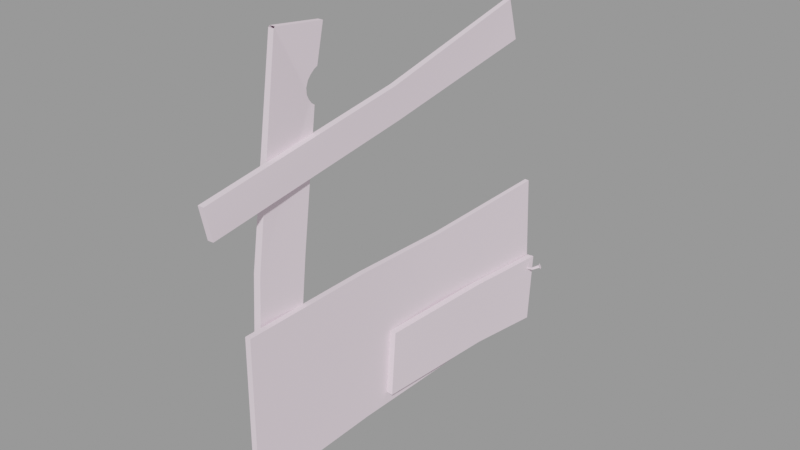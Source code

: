 # Source: wood_debris4.blend  (saved by Blender 2.92.15; exported with 4.5.12 LTS)
import bpy
from mathutils import Matrix  # noqa: F401  (used for matrix-valued properties, if any)

bpy.ops.wm.read_factory_settings(use_empty=True)
scene = bpy.context.scene
scene.name = 'wood_debris4.qc'

# ---- collections
col_wood_debris4 = bpy.data.collections.new('wood_debris4'); scene.collection.children.link(col_wood_debris4)

# ---- materials (node trees are filled in below, after node groups)
mat_wood_debris1 = bpy.data.materials.new('wood_debris1')
mat_wood_debris1.use_transparent_shadow = False
mat_wood_debris1.diffuse_color = (0.9691, 0.7994, 0.9082, 1.0)

# ---- material node trees

# ---- meshes
me_wood_debris4 = bpy.data.meshes.new('wood_debris4')
me_wood_debris4.from_pydata([(4.73, 60.21, -35.82), (5.323, 60.4, -37.06), (4.138, 61.46, -35.9), (4.73, 61.66, -37.15), (-4.414, -25.08, 48.47), (-3.739, -23.42, 58.58), (-2.829, -25.13, 48.48), (-2.246, -23.47, 58.59), (4.204, 61.06, -36.34), (4.485, 60.46, -36.3), (-0.2775, -52.51, -8.439), (-2.972, -10.51, -10.55), (-1.932, -52.51, -8.487), (-4.589, -10.51, -10.6), (-4.334, 20.17, -11.53), (-2.885, 20.16, -11.53), (-2.724, 61.48, -9.695), (-1.531, 61.54, -9.813), (-2.767, 49.36, 47.41), (-4.324, 49.36, 47.34), (-2.215, 0.9894, 36.62), (-3.953, 0.9633, 36.64), (-2.06, -62.47, 28.4), (-0.2957, -62.46, 28.46), (-2.255, -37.85, 60.45), (-3.895, -37.79, 60.44), (4.485, 61.15, -36.93), (1.217, 62.36, -34.83), (1.214, 60.91, -56.16), (-0.6832, 62.19, -34.86), (-0.622, 60.74, -56.2), (4.767, 60.56, -36.89), (-0.2301, -60.73, 19.65), (-1.935, -60.75, 19.59), (-3.831, -51.38, -58.88), (-4.547, -39.26, -60.45), (-1.816, -51.16, -58.89), (-2.536, -39.18, -60.45), (2.61, 60.12, -37.9), (2.827, 59.66, -37.87), (-0.1577, 59.34, -38.21), (-0.1225, 59.7, -38.2), (-2.739, -0.861, -32.42), (-2.678, -2.349, -51.68), (-0.8389, -0.8751, -32.53), (-0.8493, -2.362, -51.78), (-0.4932, 62.47, -54.11), (-2.179, 62.45, -53.98), (-2.74, 2.664, 26.94), (-4.395, 2.639, 26.97), (-4.12, 52.59, 35.55), (-2.621, 52.6, 35.61), (0.0733, -53.34, -52.83), (-1.651, -53.34, -52.78), (2.393, 60.05, -37.45), (-0.08737, 59.68, -37.85), (-2.257, -38.25, 60.15), (-3.904, -38.19, 60.14), (-3.21, -45.63, 3.602), (-5.323, -45.57, 3.602), (-3.176, -31.0, 3.539), (-5.182, -30.96, 3.539), (-4.568, -26.3, 39.63), (-2.898, -26.35, 39.64), (-0.1922, 37.27, -54.02), (-2.022, 37.1, -54.0), (-1.778, 35.5, -33.32), (0.1184, 35.68, -33.36), (-0.1225, 59.33, -37.86), (2.61, 59.59, -37.42), (-2.889, -27.27, 40.27), (-2.88, -28.09, 41.34), (-2.877, -28.71, 42.62), (-2.873, -28.81, 44.27), (-2.859, -28.22, 45.89), (-2.845, -27.3, 47.02), (-2.837, -26.17, 47.96), (-2.876, 18.84, -56.05), (-4.137, 18.82, -56.04), (-2.62, -10.51, -55.15), (-4.165, -10.51, -55.15), (-4.44, -26.15, 48.02), (-4.465, -27.32, 47.13), (-4.5, -28.26, 46.07), (-4.535, -28.89, 44.46), (-4.538, -28.75, 42.79), (-4.542, -28.11, 41.45), (-4.555, -27.25, 40.33)], [], [(0, 1, 2), (3, 2, 1), (4, 5, 6), (7, 6, 5), (2, 8, 0), (9, 0, 8), (10, 11, 12), (13, 12, 11), (13, 11, 14), (15, 14, 11), (14, 15, 16), (17, 16, 15), (18, 19, 20), (21, 20, 19), (21, 22, 20), (23, 20, 22), (24, 7, 25), (5, 25, 7), (2, 3, 8), (26, 8, 3), (27, 28, 29), (30, 29, 28), (1, 31, 3), (26, 3, 31), (23, 22, 32), (33, 32, 22), (34, 35, 36), (37, 36, 35), (26, 31, 38), (39, 38, 31), (39, 40, 38), (41, 38, 40), (1, 0, 31), (9, 31, 0), (42, 43, 44), (45, 44, 43), (46, 47, 17), (16, 17, 47), (32, 33, 48), (49, 48, 33), (49, 50, 48), (51, 48, 50), (18, 51, 19), (50, 19, 51), (52, 10, 53), (12, 53, 10), (26, 38, 8), (54, 8, 38), (38, 41, 54), (55, 54, 41), (56, 57, 58), (59, 58, 57), (59, 34, 58), (36, 58, 34), (37, 35, 60), (61, 60, 35), (61, 62, 60), (63, 60, 62), (28, 64, 30), (65, 30, 64), (64, 45, 65), (43, 65, 45), (42, 44, 66), (67, 66, 44), (66, 67, 29), (27, 29, 67), (68, 40, 69), (39, 69, 40), (69, 39, 9), (31, 9, 39), (28, 27, 64), (67, 64, 27), (64, 67, 45), (44, 45, 67), (36, 37, 58), (60, 58, 37), (58, 60, 63), (58, 63, 70), (58, 70, 71), (56, 58, 71), (71, 72, 56), (72, 24, 56), (72, 73, 24), (73, 74, 24), (74, 75, 24), (75, 76, 24), (76, 6, 24), (6, 7, 24), (50, 49, 19), (21, 19, 49), (49, 33, 21), (22, 21, 33), (30, 65, 29), (66, 29, 65), (65, 43, 66), (42, 66, 43), (46, 77, 47), (78, 47, 77), (77, 79, 78), (80, 78, 79), (80, 79, 53), (52, 53, 79), (55, 68, 54), (69, 54, 68), (54, 69, 8), (9, 8, 69), (23, 32, 20), (48, 20, 32), (20, 48, 18), (51, 18, 48), (10, 52, 11), (79, 11, 52), (11, 79, 15), (77, 15, 79), (77, 46, 15), (17, 15, 46), (4, 6, 81), (76, 81, 6), (81, 76, 82), (75, 82, 76), (82, 75, 83), (74, 83, 75), (83, 74, 84), (73, 84, 74), (84, 73, 85), (72, 85, 73), (85, 72, 86), (71, 86, 72), (86, 71, 87), (70, 87, 71), (70, 63, 87), (62, 87, 63), (16, 47, 14), (78, 14, 47), (78, 80, 14), (13, 14, 80), (80, 53, 13), (12, 13, 53), (25, 5, 4), (25, 4, 81), (25, 81, 82), (25, 82, 83), (25, 83, 84), (25, 84, 85), (57, 25, 85), (57, 85, 86), (86, 59, 57), (86, 87, 59), (87, 62, 59), (62, 61, 59), (61, 35, 59), (34, 59, 35)])
me_wood_debris4.polygons.foreach_set('use_smooth', [True] * 152)
_k = set([(0, 1), (0, 2), (0, 9), (1, 3), (1, 31), (2, 3), (2, 8), (3, 26), (4, 5), (4, 6), (4, 81), (5, 7), (5, 25), (6, 7), (6, 76), (7, 24), (8, 9), (8, 26), (8, 54), (9, 31), (9, 69), (10, 11), (10, 12), (10, 52), (11, 15), (12, 13), (12, 53), (13, 14), (14, 16), (15, 17), (16, 17), (16, 47), (17, 46), (18, 19), (18, 20), (18, 51), (19, 21), (19, 50), (20, 23), (21, 22), (22, 23), (22, 33), (23, 32), (25, 85), (26, 31), (26, 38), (27, 28), (27, 29), (27, 67), (28, 30), (28, 64), (29, 30), (29, 66), (30, 65), (31, 39), (32, 33), (32, 48), (33, 49), (34, 35), (34, 36), (34, 59), (35, 37), (35, 61), (36, 37), (36, 58), (37, 60), (38, 41), (39, 40), (40, 69), (42, 43), (42, 44), (42, 66), (43, 45), (43, 65), (44, 45), (44, 67), (45, 64), (46, 47), (46, 77), (47, 78), (48, 51), (49, 50), (50, 51), (52, 53), (52, 79), (53, 80), (54, 55), (54, 68), (56, 58), (56, 72), (57, 58), (57, 59), (60, 63), (61, 62), (62, 63), (62, 87), (63, 70), (68, 69), (70, 71), (71, 72), (72, 73), (73, 74), (74, 75), (75, 76), (77, 79), (78, 80), (81, 82), (82, 83), (83, 84), (84, 85), (85, 86), (86, 87)])
me_wood_debris4.attributes.new('sharp_edge', 'BOOLEAN', 'EDGE').data.foreach_set('value', [ (min(e.vertices), max(e.vertices)) in _k for e in me_wood_debris4.edges])
_uv = me_wood_debris4.uv_layers.new(name='UVMap')
_uv.uv.foreach_set('vector', [0.2296, 0.79, 0.2194, 0.79, 0.2296, 0.7798, 0.2194, 0.7798, 0.2296, 0.7798, 0.2194, 0.79, 0.558, 0.317, 0.5565, 0.2904, 0.562, 0.3164, 0.5603, 0.2899, 0.562, 0.3164, 0.5565, 0.2904, 0.01646, 0.9584, 0.01986, 0.9617, 0.01646, 0.9702, 0.01983, 0.9668, 0.01646, 0.9702, 0.01986, 0.9617, 0.8725, 0.6913, 0.8706, 0.5822, 0.8768, 0.6909, 0.8747, 0.582, 0.8768, 0.6909, 0.8706, 0.5822, 0.8747, 0.582, 0.8706, 0.5822, 0.8741, 0.5029, 0.8704, 0.5027, 0.8741, 0.5029, 0.8706, 0.5822, 0.8741, 0.5029, 0.8704, 0.5027, 0.8809, 0.3961, 0.8778, 0.3956, 0.8809, 0.3961, 0.8704, 0.5027, 0.07835, 0.4725, 0.08221, 0.4727, 0.07038, 0.6007, 0.07469, 0.6008, 0.07038, 0.6007, 0.08221, 0.4727, 0.07469, 0.6008, 0.07654, 0.7665, 0.07038, 0.6007, 0.07216, 0.7666, 0.07038, 0.6007, 0.07654, 0.7665, 0.5972, 0.2886, 0.5603, 0.2899, 0.5969, 0.2843, 0.56, 0.2861, 0.5969, 0.2843, 0.5603, 0.2899, 0.01646, 0.9584, 0.02824, 0.9582, 0.01986, 0.9617, 0.02487, 0.9616, 0.01986, 0.9617, 0.02824, 0.9582, 0.7991, 0.7061, 0.7446, 0.7056, 0.799, 0.7012, 0.7445, 0.7009, 0.799, 0.7012, 0.7446, 0.7056, 0.02824, 0.9699, 0.02483, 0.9666, 0.02824, 0.9582, 0.02487, 0.9616, 0.02824, 0.9582, 0.02483, 0.9666, 0.0161, 0.7711, 0.01591, 0.7665, 0.03883, 0.7695, 0.03863, 0.7651, 0.03883, 0.7695, 0.01591, 0.7665, 0.6083, 0.5994, 0.6391, 0.5994, 0.6085, 0.6045, 0.639, 0.6045, 0.6085, 0.6045, 0.6391, 0.5994, 0.08205, 0.903, 0.08725, 0.9028, 0.08439, 0.9222, 0.08813, 0.9213, 0.08439, 0.9222, 0.08725, 0.9028, 0.08813, 0.9213, 0.08975, 0.9455, 0.08439, 0.9222, 0.08695, 0.9449, 0.08439, 0.9222, 0.08975, 0.9455, 0.02824, 0.9699, 0.01646, 0.9702, 0.02483, 0.9666, 0.01983, 0.9668, 0.02483, 0.9666, 0.01646, 0.9702, 0.6932, 0.8688, 0.7426, 0.869, 0.6934, 0.8737, 0.7428, 0.8737, 0.6934, 0.8737, 0.7426, 0.869, 0.9838, 0.39, 0.9835, 0.3939, 0.8811, 0.3933, 0.8809, 0.3961, 0.8811, 0.3933, 0.9835, 0.3939, 0.04295, 0.7653, 0.03863, 0.7651, 0.04592, 0.6, 0.04173, 0.6, 0.04592, 0.6, 0.03863, 0.7651, 0.04173, 0.6, 0.03887, 0.469, 0.04592, 0.6, 0.04267, 0.4688, 0.04592, 0.6, 0.03887, 0.469, 0.07835, 0.4725, 0.04267, 0.4688, 0.07861, 0.4678, 0.04293, 0.4644, 0.07861, 0.4678, 0.04267, 0.4688, 0.7583, 0.69, 0.8725, 0.6913, 0.7584, 0.6943, 0.8724, 0.6954, 0.7584, 0.6943, 0.8725, 0.6913, 0.08205, 0.903, 0.08439, 0.9222, 0.0769, 0.9037, 0.08049, 0.9234, 0.0769, 0.9037, 0.08439, 0.9222, 0.08439, 0.9222, 0.08695, 0.9449, 0.08049, 0.9234, 0.08414, 0.9446, 0.08049, 0.9234, 0.08695, 0.9449, 0.5981, 0.2894, 0.6023, 0.2895, 0.598, 0.4372, 0.6033, 0.4371, 0.598, 0.4372, 0.6023, 0.2895, 0.6033, 0.4371, 0.6083, 0.5994, 0.598, 0.4372, 0.6032, 0.5997, 0.598, 0.4372, 0.6083, 0.5994, 0.5718, 0.6009, 0.5667, 0.6011, 0.5661, 0.4338, 0.561, 0.434, 0.5661, 0.4338, 0.5667, 0.6011, 0.561, 0.434, 0.5588, 0.3398, 0.5661, 0.4338, 0.563, 0.3396, 0.5661, 0.4338, 0.5588, 0.3398, 0.7446, 0.7056, 0.7455, 0.7668, 0.7419, 0.7063, 0.7409, 0.7674, 0.7419, 0.7063, 0.7455, 0.7668, 0.7455, 0.7668, 0.7439, 0.8689, 0.7409, 0.7674, 0.7426, 0.869, 0.7409, 0.7674, 0.7439, 0.8689, 0.7979, 0.8691, 0.7931, 0.8688, 0.8025, 0.7756, 0.7977, 0.7748, 0.8025, 0.7756, 0.7931, 0.8688, 0.8025, 0.7756, 0.7977, 0.7748, 0.8039, 0.7068, 0.7991, 0.7061, 0.8039, 0.7068, 0.7977, 0.7748, 0.09246, 0.9448, 0.08975, 0.9455, 0.09196, 0.9221, 0.08813, 0.9213, 0.09196, 0.9221, 0.08975, 0.9455, 0.09196, 0.9221, 0.08813, 0.9213, 0.09246, 0.903, 0.08725, 0.9028, 0.09246, 0.903, 0.08813, 0.9213, 0.7446, 0.7056, 0.7991, 0.7061, 0.7455, 0.7668, 0.7977, 0.7748, 0.7455, 0.7668, 0.7991, 0.7061, 0.7455, 0.7668, 0.7977, 0.7748, 0.7439, 0.8689, 0.7931, 0.8688, 0.7439, 0.8689, 0.7977, 0.7748, 0.6032, 0.5997, 0.5718, 0.6009, 0.598, 0.4372, 0.5661, 0.4338, 0.598, 0.4372, 0.5718, 0.6009, 0.598, 0.4372, 0.5661, 0.4338, 0.563, 0.3396, 0.598, 0.4372, 0.563, 0.3396, 0.5655, 0.3381, 0.598, 0.4372, 0.5655, 0.3381, 0.5678, 0.3356, 0.5981, 0.2894, 0.598, 0.4372, 0.5678, 0.3356, 0.5678, 0.3356, 0.5697, 0.3324, 0.5981, 0.2894, 0.5697, 0.3324, 0.5972, 0.2886, 0.5981, 0.2894, 0.5697, 0.3324, 0.5703, 0.3282, 0.5972, 0.2886, 0.5703, 0.3282, 0.5692, 0.3238, 0.5972, 0.2886, 0.5692, 0.3238, 0.5672, 0.3207, 0.5972, 0.2886, 0.5672, 0.3207, 0.5645, 0.318, 0.5972, 0.2886, 0.5645, 0.318, 0.562, 0.3164, 0.5972, 0.2886, 0.562, 0.3164, 0.5603, 0.2899, 0.5972, 0.2886, 0.03887, 0.469, 0.04173, 0.6, 0.008065, 0.4729, 0.01685, 0.6009, 0.008065, 0.4729, 0.04173, 0.6, 0.04173, 0.6, 0.03863, 0.7651, 0.01685, 0.6009, 0.01591, 0.7665, 0.01685, 0.6009, 0.03863, 0.7651, 0.7419, 0.7063, 0.7409, 0.7674, 0.6872, 0.7066, 0.6885, 0.7754, 0.6872, 0.7066, 0.7409, 0.7674, 0.7409, 0.7674, 0.7426, 0.869, 0.6885, 0.7754, 0.6932, 0.8688, 0.6885, 0.7754, 0.7426, 0.869, 0.9879, 0.3934, 0.9918, 0.5064, 0.9835, 0.3939, 0.9886, 0.5066, 0.9835, 0.3939, 0.9918, 0.5064, 0.9918, 0.5064, 0.9902, 0.5826, 0.9886, 0.5066, 0.9863, 0.5822, 0.9886, 0.5066, 0.9902, 0.5826, 0.9863, 0.5822, 0.9902, 0.5826, 0.9804, 0.693, 0.9848, 0.6935, 0.9804, 0.693, 0.9902, 0.5826, 0.08414, 0.9446, 0.08158, 0.9458, 0.08049, 0.9234, 0.07638, 0.9234, 0.08049, 0.9234, 0.08158, 0.9458, 0.08049, 0.9234, 0.07638, 0.9234, 0.0769, 0.9037, 0.07181, 0.9046, 0.0769, 0.9037, 0.07638, 0.9234, 0.07216, 0.7666, 0.04295, 0.7653, 0.07038, 0.6007, 0.04592, 0.6, 0.07038, 0.6007, 0.04295, 0.7653, 0.07038, 0.6007, 0.04592, 0.6, 0.07835, 0.4725, 0.04267, 0.4688, 0.07835, 0.4725, 0.04592, 0.6, 0.8725, 0.6913, 0.7583, 0.69, 0.8706, 0.5822, 0.7557, 0.5788, 0.8706, 0.5822, 0.7583, 0.69, 0.8706, 0.5822, 0.7557, 0.5788, 0.8704, 0.5027, 0.7557, 0.5029, 0.8704, 0.5027, 0.7557, 0.5788, 0.7557, 0.5029, 0.7639, 0.39, 0.8704, 0.5027, 0.8778, 0.3956, 0.8704, 0.5027, 0.7639, 0.39, 0.3474, 0.8719, 0.341, 0.8715, 0.3477, 0.8668, 0.3412, 0.8664, 0.3477, 0.8668, 0.341, 0.8715, 0.3477, 0.8668, 0.3412, 0.8664, 0.348, 0.8605, 0.3414, 0.86, 0.348, 0.8605, 0.3412, 0.8664, 0.348, 0.8605, 0.3414, 0.86, 0.3482, 0.8543, 0.3416, 0.8537, 0.3482, 0.8543, 0.3414, 0.86, 0.3482, 0.8543, 0.3416, 0.8537, 0.3483, 0.8467, 0.3415, 0.8461, 0.3483, 0.8467, 0.3416, 0.8537, 0.3483, 0.8467, 0.3415, 0.8461, 0.3481, 0.8395, 0.3413, 0.8389, 0.3481, 0.8395, 0.3415, 0.8461, 0.3481, 0.8395, 0.3413, 0.8389, 0.3479, 0.833, 0.3412, 0.8327, 0.3479, 0.833, 0.3413, 0.8389, 0.3479, 0.833, 0.3412, 0.8327, 0.3478, 0.8269, 0.3411, 0.8269, 0.3478, 0.8269, 0.3412, 0.8327, 0.3411, 0.8269, 0.341, 0.822, 0.3478, 0.8269, 0.3478, 0.8217, 0.3478, 0.8269, 0.341, 0.822, 0.8809, 0.3961, 0.9835, 0.3939, 0.8741, 0.5029, 0.9886, 0.5066, 0.8741, 0.5029, 0.9835, 0.3939, 0.9886, 0.5066, 0.9863, 0.5822, 0.8741, 0.5029, 0.8747, 0.582, 0.8741, 0.5029, 0.9863, 0.5822, 0.9863, 0.5822, 0.9804, 0.693, 0.8747, 0.582, 0.8768, 0.6909, 0.8747, 0.582, 0.9804, 0.693, 0.6032, 0.2886, 0.6396, 0.2881, 0.639, 0.3147, 0.6032, 0.2886, 0.639, 0.3147, 0.6365, 0.3162, 0.6032, 0.2886, 0.6365, 0.3162, 0.6339, 0.3189, 0.6032, 0.2886, 0.6339, 0.3189, 0.6319, 0.322, 0.6032, 0.2886, 0.6319, 0.322, 0.6309, 0.3264, 0.6032, 0.2886, 0.6309, 0.3264, 0.6318, 0.3306, 0.6023, 0.2895, 0.6032, 0.2886, 0.6318, 0.3306, 0.6023, 0.2895, 0.6318, 0.3306, 0.6339, 0.3338, 0.6339, 0.3338, 0.6033, 0.4371, 0.6023, 0.2895, 0.6339, 0.3338, 0.6364, 0.3364, 0.6033, 0.4371, 0.6364, 0.3364, 0.639, 0.3379, 0.6033, 0.4371, 0.639, 0.3379, 0.6398, 0.4323, 0.6033, 0.4371, 0.6398, 0.4323, 0.6391, 0.5994, 0.6033, 0.4371, 0.6083, 0.5994, 0.6033, 0.4371, 0.6391, 0.5994])
me_wood_debris4.materials.append(mat_wood_debris1)
me_wood_debris4.use_remesh_fix_poles = True
me_wood_debris4.use_remesh_preserve_attributes = False
me_wood_debris4.use_mirror_vertex_groups = False
me_wood_debris4.update()
me_wood_debris4.normals_split_custom_set([tuple(v) for v in zip(*[iter([0.7986, 0.4066, 0.4437, 0.7986, 0.4066, 0.4437, 0.7986, 0.4066, 0.4437, 0.7986, 0.4066, 0.4437, 0.7986, 0.4066, 0.4437, 0.7986, 0.4066, 0.4437, 0.031, 0.986, -0.1638, 0.03368, 0.986, -0.1635, 0.03351, 0.986, -0.1635, 0.03618, 0.9859, -0.1633, 0.03351, 0.986, -0.1635, 0.03368, 0.986, -0.1635, -0.8852, -0.4012, 0.2355, -0.8852, -0.4012, 0.2355, -0.8852, -0.4012, 0.2356, -0.8852, -0.4012, 0.2356, -0.8852, -0.4012, 0.2356, -0.8852, -0.4012, 0.2355, -0.02886, 0.04839, 0.9984, -0.02107, 0.03987, 0.999, -0.02796, 0.04842, 0.9984, -0.02705, 0.03943, 0.9989, -0.02796, 0.04842, 0.9984, -0.02107, 0.03987, 0.999, -0.02705, 0.03943, 0.9989, -0.02107, 0.03987, 0.999, -0.01014, 0.006055, 0.9999, 0.0324, -0.01905, 0.9993, -0.01014, 0.006055, 0.9999, -0.02107, 0.03987, 0.999, -0.01014, 0.006055, 0.9999, 0.0324, -0.01905, 0.9993, 0.04932, -0.04453, 0.9978, 0.1005, -0.04456, 0.9939, 0.04932, -0.04453, 0.9978, 0.0324, -0.01905, 0.9993, -0.03986, -0.2179, 0.9752, -0.01362, -0.2169, 0.9761, -0.01203, -0.1729, 0.9849, 0.01205, -0.1714, 0.9851, -0.01203, -0.1729, 0.9849, -0.01362, -0.2169, 0.9761, 0.01205, -0.1714, 0.9851, -0.0104, -0.1283, 0.9917, -0.01203, -0.1729, 0.9849, -0.03232, -0.1285, 0.9912, -0.01203, -0.1729, 0.9849, -0.0104, -0.1283, 0.9917, -0.002088, 0.1288, 0.9917, -0.001658, 0.1287, 0.9917, -0.003325, 0.1289, 0.9917, -0.002804, 0.1289, 0.9917, -0.003325, 0.1289, 0.9917, -0.001658, 0.1287, 0.9917, -0.8852, 0.2696, -0.3792, -0.8852, 0.2696, -0.3792, -0.8852, 0.2696, -0.3792, -0.8852, 0.2696, -0.3792, -0.8852, 0.2696, -0.3792, -0.8852, 0.2696, -0.3792, -0.09087, 0.9936, -0.0677, -0.09089, 0.9936, -0.0677, -0.09087, 0.9936, -0.0677, -0.09089, 0.9936, -0.0677, -0.09087, 0.9936, -0.0677, -0.09089, 0.9936, -0.0677, -0.3376, -0.2213, -0.9149, -0.3376, -0.2213, -0.9149, -0.3376, -0.2213, -0.9149, -0.3376, -0.2213, -0.9149, -0.3376, -0.2213, -0.9149, -0.3376, -0.2213, -0.9149, 0.01398, -0.9813, -0.1919, 0.01398, -0.9813, -0.1919, 0.01393, -0.9813, -0.1919, 0.01392, -0.9813, -0.1919, 0.01393, -0.9813, -0.1919, 0.01398, -0.9813, -0.1919, 0.007924, -0.1286, -0.9917, 0.008165, -0.1285, -0.9917, 0.00742, -0.1287, -0.9917, 0.007565, -0.1286, -0.9917, 0.00742, -0.1287, -0.9917, 0.008165, -0.1285, -0.9917, 0.3995, 0.1266, -0.908, 0.3995, 0.1266, -0.908, 0.2582, 0.068, -0.9637, 0.2611, 0.05763, -0.9636, 0.2582, 0.068, -0.9637, 0.3995, 0.1266, -0.908, 0.2611, 0.05763, -0.9636, 0.1101, 0.007638, -0.9939, 0.2582, 0.068, -0.9637, 0.1044, 0.02816, -0.9941, 0.2582, 0.068, -0.9637, 0.1101, 0.007638, -0.9939, -0.3376, -0.8921, -0.3002, -0.3376, -0.8921, -0.3002, -0.3376, -0.8921, -0.3002, -0.3375, -0.8922, -0.3002, -0.3376, -0.8921, -0.3002, -0.3376, -0.8921, -0.3002, -0.003117, -0.997, 0.07703, -0.003108, -0.997, 0.07703, -0.003116, -0.997, 0.07703, -0.003107, -0.997, 0.07703, -0.003116, -0.997, 0.07703, -0.003108, -0.997, 0.07703, -0.009735, 0.9997, 0.02082, -0.02589, 0.9994, 0.02105, -0.0259, 0.9994, 0.02105, -0.04206, 0.9989, 0.02128, -0.0259, 0.9994, 0.02105, -0.02589, 0.9994, 0.02105, 0.03001, 0.1155, -0.9929, 0.007906, 0.1152, -0.9933, 0.009555, 0.1427, -0.9897, -0.01459, 0.1423, -0.9897, 0.009555, 0.1427, -0.9897, 0.007906, 0.1152, -0.9933, -0.01459, 0.1423, -0.9897, 0.01123, 0.1701, -0.9854, 0.009555, 0.1427, -0.9897, 0.03738, 0.1707, -0.9846, 0.009555, 0.1427, -0.9897, 0.01123, 0.1701, -0.9854, -0.01618, 0.9643, 0.2643, -0.01616, 0.9643, 0.2643, -0.01618, 0.9643, 0.2643, -0.01616, 0.9643, 0.2643, -0.01618, 0.9643, 0.2643, -0.01616, 0.9643, 0.2643, 0.001177, -0.9998, 0.01872, -0.0004562, -0.9998, 0.01877, -0.0009239, -0.9998, 0.01878, -0.002612, -0.9998, 0.01883, -0.0009239, -0.9998, 0.01878, -0.0004562, -0.9998, 0.01877, -0.4512, 0.8892, -0.07566, -0.3587, 0.9331, -0.02489, -0.4512, 0.8892, -0.07568, -0.2589, 0.9657, 0.02201, -0.4512, 0.8892, -0.07568, -0.3587, 0.9331, -0.02489, -0.3587, 0.9331, -0.02489, -0.1576, 0.985, 0.07044, -0.2589, 0.9657, 0.02201, -0.1556, 0.9858, 0.06321, -0.2589, 0.9657, 0.02201, -0.1576, 0.985, 0.07044, -0.03766, -0.9908, 0.1299, -0.0321, -0.991, 0.13, 0.004667, -0.9938, 0.1107, -0.02644, -0.9935, 0.111, 0.004677, -0.9938, 0.1107, -0.03194, -0.991, 0.13, -0.02644, -0.9935, 0.111, 0.0414, -0.995, 0.09116, 0.004677, -0.9938, 0.1107, 0.1091, -0.9899, 0.09002, 0.004677, -0.9938, 0.1107, 0.0414, -0.995, 0.09116, -0.03851, 0.9911, -0.127, -0.007653, 0.9918, -0.1278, 0.009185, 0.9917, -0.1279, 0.02322, 0.9915, -0.1283, 0.009185, 0.9917, -0.1279, -0.007653, 0.9918, -0.1278, 0.02322, 0.9915, -0.1283, 0.02593, 0.9914, -0.1281, 0.009185, 0.9917, -0.1279, 0.02895, 0.9914, -0.1279, 0.009185, 0.9917, -0.1279, 0.02593, 0.9914, -0.1281, 0.02539, -0.09168, -0.9955, 0.004894, -0.08016, -0.9968, 0.01084, -0.09197, -0.9957, -0.0215, -0.06884, -0.9974, 0.01084, -0.09197, -0.9957, 0.004894, -0.08016, -0.9968, 0.004894, -0.08016, -0.9968, -0.03035, -0.05711, -0.9979, -0.0215, -0.06884, -0.9974, -0.05366, -0.05775, -0.9969, -0.0215, -0.06884, -0.9974, -0.03035, -0.05711, -0.9979, 0.05604, 0.02331, 0.9982, 0.03624, 0.02282, 0.9991, 0.02853, 0.03418, 0.999, 0.003297, 0.04501, 0.999, 0.02853, 0.03418, 0.999, 0.03624, 0.02282, 0.9991, 0.02853, 0.03418, 0.999, 0.003297, 0.04501, 0.999, -0.003264, 0.05635, 0.9984, -0.01982, 0.05584, 0.9982, -0.003264, 0.05635, 0.9984, 0.003297, 0.04501, 0.999, 0.1044, -0.9928, -0.05846, 0.1101, -0.9908, -0.079, 0.2091, -0.9772, -0.03744, 0.3086, -0.9512, -0.001886, 0.2091, -0.9772, -0.03744, 0.1101, -0.9908, -0.07896, 0.2091, -0.9772, -0.03744, 0.3086, -0.9512, -0.001886, 0.3995, -0.9155, 0.04691, 0.3995, -0.9155, 0.04691, 0.3995, -0.9155, 0.04691, 0.3086, -0.9512, -0.001886, 0.9982, -0.05902, 0.00388, 0.9987, -0.05046, -0.00735, 0.9992, -0.03952, -0.01027, 0.9995, -0.02858, -0.01103, 0.9992, -0.03952, -0.01027, 0.9987, -0.05046, -0.00735, 0.9992, -0.03952, -0.01027, 0.9995, -0.02858, -0.01103, 0.9997, -0.02181, -0.007478, 0.9997, -0.02614, 0.001482, 0.9997, -0.02181, -0.007478, 0.9995, -0.02858, -0.01103, 0.9979, 0.06219, 0.01676, 0.9995, 0.02996, 0.01353, 0.9999, 0.01414, -0.003217, 1.0, -0.002282, 0.001804, 0.9999, 0.01414, -0.003217, 0.9995, 0.02996, 0.01353, 0.9999, 0.01414, -0.003217, 1.0, -0.002282, 0.001804, 1.0, 0.0001079, -0.008696, 0.9999, 0.01414, -0.003217, 1.0, 0.0001079, -0.008696, 1.0, 0.001101, -0.009289, 0.9999, 0.01414, -0.003217, 1.0, 0.001101, -0.009289, 0.9831, 0.17, 0.0677, 0.9827, 0.1749, 0.0612, 0.9999, 0.01414, -0.003217, 0.9831, 0.17, 0.0677, 0.9831, 0.17, 0.0677, 0.9792, 0.191, 0.06869, 0.9827, 0.1749, 0.0612, 0.9792, 0.191, 0.0687, 0.9993, 0.02266, -0.02818, 0.9827, 0.1749, 0.06117, 0.9792, 0.191, 0.0687, 0.9986, 0.05236, -0.008909, 0.9993, 0.02266, -0.02818, 0.9986, 0.05236, -0.008909, 0.9994, 0.02582, -0.02442, 0.9993, 0.02266, -0.02818, 0.9994, 0.02582, -0.02442, 0.9994, 0.01877, -0.0292, 0.9993, 0.02266, -0.02818, 0.9994, 0.01877, -0.0292, 0.9993, 0.01436, -0.03316, 0.9993, 0.02266, -0.02818, 0.9993, 0.01436, -0.03316, 0.9989, 0.001327, -0.04649, 0.9993, 0.02266, -0.02818, 0.9989, 0.001327, -0.04649, 0.9984, -0.00789, -0.05626, 0.9993, 0.02266, -0.02818, -0.9999, 0.008105, -0.01509, -0.9996, -0.01739, 0.0219, -0.9999, -0.004485, 0.01377, -0.9994, -0.0292, 0.02043, -0.9999, -0.004485, 0.01377, -0.9996, -0.01739, 0.0219, -0.9996, -0.01739, 0.0219, -0.9993, -0.03525, 0.009293, -0.9994, -0.0292, 0.02043, -0.9994, -0.02729, -0.01953, -0.9994, -0.0292, 0.02043, -0.9993, -0.03525, 0.009293, -0.9983, 0.05851, -0.006835, -0.9992, 0.03915, 0.007174, -0.9987, 0.04999, 0.004365, -0.9996, 0.02855, 0.007737, -0.9987, 0.04999, 0.004365, -0.9992, 0.03915, 0.007174, -0.9992, 0.03915, 0.007174, -0.9998, 0.02182, 0.004058, -0.9996, 0.02855, 0.007737, -0.9996, 0.0263, -0.005206, -0.9996, 0.02855, 0.007737, -0.9998, 0.02182, 0.004058, -0.07856, 0.04854, -0.9957, -0.02918, 0.02187, -0.9993, -0.04189, 0.04806, -0.998, -0.003701, -0.004487, -1.0, -0.04189, 0.04806, -0.998, -0.02918, 0.02187, -0.9993, -0.02918, 0.02187, -0.9993, -0.008313, -0.04303, -0.999, -0.003701, -0.004487, -1.0, -0.002157, -0.04367, -0.999, -0.003701, -0.004487, -1.0, -0.008313, -0.04303, -0.999, -0.002157, -0.04367, -0.999, -0.008313, -0.04303, -0.999, -0.01355, -0.05559, -0.9984, -0.02498, -0.05584, -0.9981, -0.01355, -0.05559, -0.9984, -0.008313, -0.04303, -0.999, -0.1556, -0.02285, 0.9876, -0.1576, -0.01547, 0.9874, -0.2589, -0.06212, 0.9639, -0.3588, -0.1061, 0.9274, -0.2589, -0.06212, 0.9639, -0.1576, -0.01556, 0.9874, -0.2589, -0.06212, 0.9639, -0.3588, -0.1061, 0.9274, -0.4512, -0.1529, 0.8792, -0.4512, -0.1529, 0.8792, -0.4512, -0.1529, 0.8792, -0.3588, -0.1061, 0.9274, 0.9995, 0.02857, 0.01303, 0.9992, 0.03672, -0.01666, 0.9991, 0.03201, -0.02784, 0.9994, 0.02104, -0.02847, 0.9991, 0.03201, -0.02784, 0.9992, 0.03672, -0.01666, 0.9991, 0.03201, -0.02784, 0.9994, 0.02104, -0.02847, 0.9998, 0.009134, -0.01954, 0.9999, -0.004316, 0.01116, 0.9998, 0.009134, -0.01954, 0.9994, 0.02104, -0.02847, 0.9979, 0.06434, 0.006683, 0.9979, 0.06375, 0.00729, 0.9991, 0.04168, 0.007473, 0.9997, 0.02311, 0.005227, 0.9991, 0.04168, 0.007473, 0.9979, 0.06375, 0.00729, 0.9991, 0.04168, 0.007473, 0.9997, 0.02311, 0.005227, 0.9998, -0.02024, 0.007927, 0.9997, -0.02268, 0.0008765, 0.9998, -0.02024, 0.007927, 0.9997, 0.02311, 0.005227, 0.9997, -0.02268, 0.0008765, 0.999, -0.04374, 0.01265, 0.9998, -0.02024, 0.007927, 0.9992, -0.03363, 0.02271, 0.9998, -0.02024, 0.007927, 0.999, -0.04374, 0.01265, 0.01751, 0.3882, -0.9214, -0.004442, 0.4171, -0.9089, -0.01018, 0.4822, -0.876, -0.03638, 0.566, -0.8236, -0.01018, 0.4822, -0.876, -0.004442, 0.4171, -0.9089, -0.01018, 0.4822, -0.876, -0.03638, 0.566, -0.8236, -0.0456, 0.6664, -0.7442, -0.06691, 0.722, -0.6887, -0.0456, 0.6664, -0.7442, -0.03638, 0.566, -0.8236, -0.0456, 0.6664, -0.7442, -0.06691, 0.722, -0.6887, -0.06741, 0.8274, -0.5575, -0.07588, 0.8905, -0.4486, -0.06741, 0.8274, -0.5575, -0.06691, 0.722, -0.6887, -0.06741, 0.8274, -0.5575, -0.07588, 0.8905, -0.4486, -0.0593, 0.9758, -0.2105, -0.04459, 0.9968, -0.06676, -0.0593, 0.9758, -0.2105, -0.07588, 0.8905, -0.4486, -0.0593, 0.9758, -0.2105, -0.04459, 0.9968, -0.06676, -0.009462, 0.9807, 0.1954, 0.009446, 0.9487, 0.3159, -0.009462, 0.9807, 0.1954, -0.04459, 0.9968, -0.06676, -0.009462, 0.9807, 0.1954, 0.009446, 0.9487, 0.3159, 0.02659, 0.8695, 0.4933, 0.02818, 0.8331, 0.5523, 0.02659, 0.8695, 0.4933, 0.009446, 0.9487, 0.3159, 0.02659, 0.8695, 0.4933, 0.02818, 0.8331, 0.5523, 0.02745, 0.6952, 0.7183, 0.03129, 0.6881, 0.725, 0.02745, 0.6952, 0.7183, 0.02818, 0.8331, 0.5523, 0.03129, 0.6881, 0.725, 0.02299, 0.5807, 0.8138, 0.02745, 0.6952, 0.7183, 0.01243, 0.5933, 0.8049, 0.02745, 0.6952, 0.7183, 0.02299, 0.5807, 0.8138, -0.9992, 0.03944, -0.01144, -0.9991, 0.04185, -0.009025, -0.9997, 0.0237, -0.007938, -0.9997, 0.02299, -0.005123, -0.9997, 0.0237, -0.007938, -0.9991, 0.04185, -0.009025, -0.9997, 0.02299, -0.005123, -0.9998, -0.01672, -0.007829, -0.9997, 0.0237, -0.007938, -0.9992, -0.03812, -0.008056, -0.9997, 0.0237, -0.007938, -0.9998, -0.01672, -0.007829, -0.9998, -0.01672, -0.007829, -0.9981, -0.06117, -0.007393, -0.9992, -0.03812, -0.008056, -0.998, -0.06339, -0.005127, -0.9992, -0.03812, -0.008056, -0.9981, -0.06117, -0.007393, -0.9993, -0.01328, 0.0351, -0.9978, 0.01914, 0.0636, -0.9984, 0.01108, 0.05507, -0.9993, -0.01328, 0.0351, -0.9984, 0.01108, 0.05507, -0.9991, -0.001835, 0.04207, -0.9993, -0.01328, 0.0351, -0.9991, -0.001835, 0.04207, -0.9993, -0.006316, 0.03781, -0.9993, -0.01328, 0.0351, -0.9993, -0.006316, 0.03781, -0.9994, -0.01266, 0.03366, -0.9993, -0.01328, 0.0351, -0.9994, -0.01266, 0.03366, -0.9987, -0.04959, 0.01235, -0.9993, -0.01328, 0.0351, -0.9987, -0.04959, 0.01235, -0.9797, -0.1892, -0.06629, -0.9844, -0.1671, -0.05571, -0.9993, -0.01329, 0.03509, -0.9797, -0.1892, -0.06627, -0.9844, -0.1671, -0.05571, -0.9797, -0.1892, -0.06627, -0.9847, -0.1631, -0.06164, -0.9847, -0.1631, -0.06164, -0.9999, -0.007741, 0.008441, -0.9844, -0.1671, -0.05571, -0.9847, -0.1631, -0.06164, -0.9998, 0.004926, 0.01846, -0.9999, -0.007741, 0.008441, -0.9998, 0.004926, 0.01846, -0.9998, 0.005569, 0.01799, -0.9999, -0.007741, 0.008441, -0.9998, 0.005569, 0.01799, -1.0, 0.009692, 0.001914, -0.9999, -0.007741, 0.008441, -1.0, 0.009692, 0.001914, -0.9996, -0.02586, -0.01466, -0.9999, -0.007741, 0.008441, -0.998, -0.06136, -0.01814, -0.9999, -0.007741, 0.008441, -0.9996, -0.02586, -0.01466])] * 3)])
arm_wood_debris4_qc_skeleton = bpy.data.armatures.new('wood_debris4.qc_skeleton')  # bones are not reproduced

# ---- objects
ob_wood_debris4_qc_skeleton = bpy.data.objects.new('wood_debris4.qc_skeleton', arm_wood_debris4_qc_skeleton)
ob_wood_debris4 = bpy.data.objects.new('wood_debris4', me_wood_debris4)

# ---- transforms, parenting, visibility, modifiers, constraints
ob_wood_debris4_qc_skeleton.location = (0.0, 0.0, 0.0)
ob_wood_debris4_qc_skeleton.show_in_front = True
ob_wood_debris4_qc_skeleton.lineart.crease_threshold = 0.0
ob_wood_debris4.parent = ob_wood_debris4_qc_skeleton
ob_wood_debris4.location = (0.0, 0.0, 0.0)
ob_wood_debris4.lineart.crease_threshold = 0.0
_vg = ob_wood_debris4.vertex_groups.new(name='static_prop')
_vg.add([0, 1, 2, 3, 4, 5, 6, 7, 8, 9, 10, 11, 12, 13, 14, 15, 16, 17, 18, 19, 20, 21, 22, 23, 24, 25, 26, 27, 28, 29, 30, 31, 32, 33, 34, 35, 36, 37, 38, 39, 40, 41, 42, 43, 44, 45, 46, 47, 48, 49, 50, 51, 52, 53, 54, 55, 56, 57, 58, 59, 60, 61, 62, 63, 64, 65, 66, 67, 68, 69, 70, 71, 72, 73, 74, 75, 76, 77, 78, 79, 80, 81, 82, 83, 84, 85, 86, 87], 1.0, 'REPLACE')
_m = ob_wood_debris4.modifiers.new('Armature', 'ARMATURE')
_m.object = ob_wood_debris4_qc_skeleton

# ---- collection membership
scene.collection.objects.link(ob_wood_debris4_qc_skeleton)
scene.collection.objects.link(ob_wood_debris4)
col_wood_debris4.objects.link(ob_wood_debris4_qc_skeleton)
col_wood_debris4.objects.link(ob_wood_debris4)

# ---- scene / render settings (as saved in the file)
scene.frame_start = 1; scene.frame_end = 250; scene.frame_set(0)
scene.render.engine = 'BLENDER_EEVEE_NEXT'
scene.cycles.use_denoising = False
scene.cycles.samples = 128
scene.cycles.sampling_pattern = 'TABULATED_SOBOL'
scene.cycles.use_adaptive_sampling = False
scene.cycles.use_light_tree = False
scene.view_settings.view_transform = 'Filmic'
bpy.context.view_layer.update()

# ---- added for rendering (the .blend has no active camera and no usable light): camera, sun + grey world if the file has none
cam_auto = bpy.data.cameras.new('AutoCamera')
cam_auto.lens = 50.0
cam_auto.sensor_width = 36.0
cam_auto.clip_end = 2828.44
ob_auto_camera = bpy.data.objects.new('AutoCamera', cam_auto)
scene.collection.objects.link(ob_auto_camera)
ob_auto_camera.location = (161.165, -193.398, 128.932)
ob_auto_camera.rotation_euler = (1.09748, -7.21219e-08, 0.694738)
scene.camera = ob_auto_camera
light_auto_sun = bpy.data.lights.new('AutoSun', 'SUN')
light_auto_sun.energy = 3.0
light_auto_sun.angle = 0.0523599
ob_auto_sun = bpy.data.objects.new('AutoSun', light_auto_sun)
scene.collection.objects.link(ob_auto_sun)
ob_auto_sun.rotation_euler = (0.872665, 0.174533, 0.523599)
if scene.world is None:
    world_auto = bpy.data.worlds.new('AutoWorld')
    world_auto.color = (0.3, 0.3, 0.3)
    scene.world = world_auto
bpy.context.view_layer.update()
